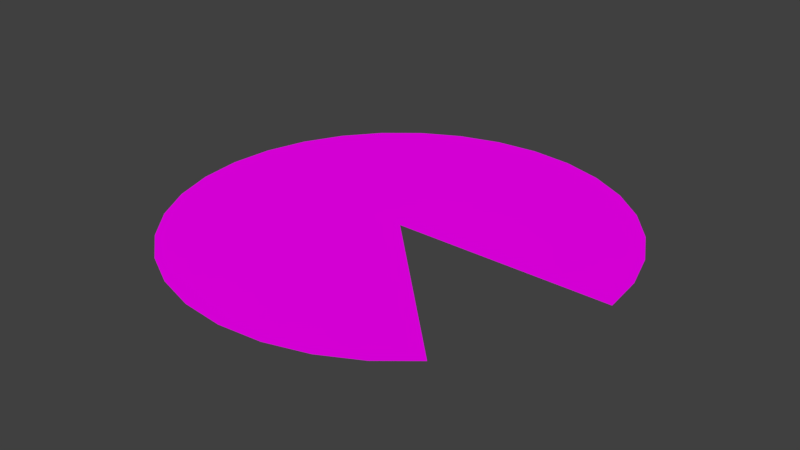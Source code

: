 # Source: Warning_Circle.blend  (saved by Blender 2.78.0; exported with 4.5.12 LTS)
import bpy
from mathutils import Matrix  # noqa: F401  (used for matrix-valued properties, if any)

bpy.ops.wm.read_factory_settings(use_empty=True)
scene = bpy.context.scene
scene.name = 'Scene'

# ---- collections
col_collection_1 = bpy.data.collections.new('Collection 1'); scene.collection.children.link(col_collection_1)

# ---- images (referenced by path relative to the original .blend; pixels are not part of the script)
import os
ASSET_DIR = os.environ.get("B2B_ASSET_DIR", "")  # directory of the original .blend (textures are referenced by path, not embedded)
HERE = os.path.dirname(os.path.abspath(__file__))  # packed textures are extracted next to this script under _unpacked/

def load_image(name, relpath, width, height, colorspace="sRGB"):
    """Load a texture the original file referenced (path relative to the .blend, or extracted next to this script)."""
    p = next((c for c in (os.path.join(HERE, relpath), os.path.join(ASSET_DIR, relpath)) if relpath and os.path.exists(c)), "")
    if p:
        img = bpy.data.images.load(p, check_existing=True)
        img.name = name
    else:  # same state as the original file: an image datablock whose file is absent (Cycles renders it pink)
        img = bpy.data.images.new(name, width, height)
        img.source = "FILE"
        img.filepath = "//" + (relpath or name)
    img.colorspace_settings.name = colorspace
    return img
img_atlas_png = load_image('atlas.png', 'atlas.png', 1024, 1024, 'sRGB')

# ---- materials (node trees are filled in below, after node groups)
mat_atlas = bpy.data.materials.new('Atlas')
mat_atlas.alpha_threshold = 0.0
mat_atlas.roughness = 0.5
mat_atlas.line_color = (0.0, 0.0, 0.0, 1.0)

# ---- material node trees
mat_atlas.use_nodes = True; mat_atlas.node_tree.nodes.clear()
_N = mat_atlas.node_tree.nodes; _L = mat_atlas.node_tree.links
n0 = _N.new('ShaderNodeOutputMaterial'); n0.name = 'Material Output'; n0.location = (300, 300)
n1 = _N.new('ShaderNodeBsdfDiffuse'); n1.name = 'Diffuse BSDF'; n1.location = (10, 300)
n2 = _N.new('ShaderNodeTexImage'); n2.name = 'Image Texture'; n2.location = (-180, 300)
n2.width = 140
n2.image = img_atlas_png
n2.interpolation = 'Closest'
_L.new(n1.outputs[0], n0.inputs[0])
_L.new(n2.outputs[0], n1.inputs[0])
n0.is_active_output = True

# ---- world
world_world = bpy.data.worlds.new('World'); scene.world = world_world
world_world.color = (0.05088, 0.05088, 0.05088)
world_world.use_sun_shadow = False
world_world.sun_shadow_jitter_overblur = 0.0
world_world.cycles.sampling_method = 'MANUAL'

# ---- meshes
me_circle = bpy.data.meshes.new('Circle')
me_circle.from_pydata([(0.0, 1.0, 0.0), (-0.1951, 0.9808, 0.0), (-0.3827, 0.9239, 0.0), (-0.5556, 0.8315, 0.0), (-0.7071, 0.7071, 0.0), (-0.8315, 0.5556, 0.0), (-0.9239, 0.3827, 0.0), (-0.9808, 0.1951, 0.0), (-1.0, 7.55e-08, 0.0), (-0.9808, -0.1951, 0.0), (-0.9239, -0.3827, 0.0), (-0.8315, -0.5556, 0.0), (-0.7071, -0.7071, 0.0), (-0.5556, -0.8315, 0.0), (-0.3827, -0.9239, 0.0), (-0.1951, -0.9808, 0.0), (3.258e-07, -1.0, 0.0), (0.1951, -0.9808, 0.0), (0.3827, -0.9239, 0.0), (0.5556, -0.8315, 0.0), (0.7071, -0.7071, 0.0), (0.0, 0.0, 0.0), (1.0, 9.656e-07, 0.0), (0.9808, 0.1951, 0.0), (0.9239, 0.3827, 0.0), (0.8315, 0.5556, 0.0), (0.7071, 0.7071, 0.0), (0.5556, 0.8315, 0.0), (0.3827, 0.9239, 0.0), (0.1951, 0.9808, 0.0)], [], [(1, 2, 3, 4, 5, 6, 7, 8, 9, 10, 11, 12, 13, 14, 15, 16, 17, 18, 19, 20, 21, 22, 23, 24, 25, 26, 27, 28, 29, 0)])
_uv = me_circle.uv_layers.new(name='UVMap')
_uv.uv.foreach_set('vector', [0.00331, 0.9801, 0.003138, 0.9801, 0.002956, 0.9802, 0.002771, 0.9802, 0.002588, 0.9801, 0.002417, 0.9801, 0.002262, 0.98, 0.002131, 0.9798, 0.002028, 0.9797, 0.001957, 0.9795, 0.001921, 0.9793, 0.001921, 0.9791, 0.001957, 0.979, 0.002028, 0.9788, 0.002131, 0.9786, 0.002262, 0.9785, 0.002417, 0.9784, 0.002588, 0.9783, 0.002771, 0.9783, 0.002956, 0.9783, 0.002863, 0.9792, 0.003596, 0.9786, 0.003699, 0.9788, 0.00377, 0.979, 0.003806, 0.9791, 0.003806, 0.9793, 0.00377, 0.9795, 0.003699, 0.9797, 0.003596, 0.9798, 0.003464, 0.98])
me_circle.materials.append(mat_atlas)
me_circle.use_remesh_preserve_volume = False
me_circle.use_remesh_preserve_attributes = False
me_circle.use_mirror_vertex_groups = False
me_circle.update()

# ---- objects
ob_circle = bpy.data.objects.new('Circle', me_circle)

# ---- transforms, parenting, visibility, modifiers, constraints
ob_circle.location = (0.0, 0.0, 0.0)
ob_circle.lineart.crease_threshold = 0.0

# ---- collection membership
col_collection_1.objects.link(ob_circle)

# ---- scene / render settings (as saved in the file)
scene.frame_start = 1; scene.frame_end = 250; scene.frame_set(1)
scene.render.engine = 'CYCLES'
scene.render.resolution_percentage = 50
scene.render.dither_intensity = 0.0
scene.cycles.use_denoising = False
scene.cycles.samples = 128
scene.cycles.sampling_pattern = 'TABULATED_SOBOL'
scene.cycles.light_sampling_threshold = 0.0
scene.cycles.use_adaptive_sampling = False
scene.cycles.use_light_tree = False
scene.cycles.blur_glossy = 0.0
scene.cycles.sample_clamp_indirect = 0.0
scene.view_settings.view_transform = 'Standard'
bpy.context.view_layer.update()

# ---- added for rendering (the .blend has no active camera and no usable light): camera, sun
cam_auto = bpy.data.cameras.new('AutoCamera')
cam_auto.lens = 50.0
cam_auto.sensor_width = 36.0
cam_auto.clip_end = 1000.0
ob_auto_camera = bpy.data.objects.new('AutoCamera', cam_auto)
scene.collection.objects.link(ob_auto_camera)
ob_auto_camera.location = (2.61693, -3.14032, 2.09354)
ob_auto_camera.rotation_euler = (1.09748, -7.21219e-08, 0.694738)
scene.camera = ob_auto_camera
light_auto_sun = bpy.data.lights.new('AutoSun', 'SUN')
light_auto_sun.energy = 3.0
light_auto_sun.angle = 0.0523599
ob_auto_sun = bpy.data.objects.new('AutoSun', light_auto_sun)
scene.collection.objects.link(ob_auto_sun)
ob_auto_sun.rotation_euler = (0.872665, 0.174533, 0.523599)
bpy.context.view_layer.update()

